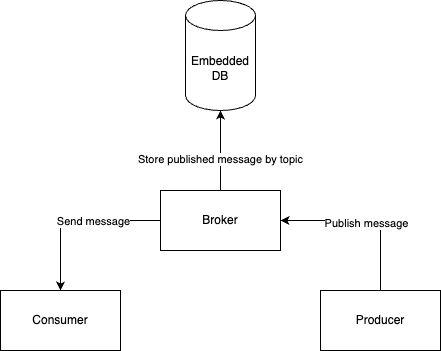

The diagram above was exported from draw.io. Its source (the exported page's mxGraphModel, read from the mxfile embedded in the PNG):
<mxGraphModel dx="1426" dy="787" grid="0" gridSize="10" guides="1" tooltips="1" connect="1" arrows="1" fold="1" page="1" pageScale="1" pageWidth="1600" pageHeight="900" math="0" shadow="0">
  <root>
    <mxCell id="0" />
    <mxCell id="1" parent="0" />
    <mxCell id="UYWFK8VrGFihQdc2nkrO-9" style="edgeStyle=orthogonalEdgeStyle;rounded=0;orthogonalLoop=1;jettySize=auto;html=1;entryX=0.5;entryY=0;entryDx=0;entryDy=0;" edge="1" parent="1" source="UYWFK8VrGFihQdc2nkrO-1" target="UYWFK8VrGFihQdc2nkrO-2">
      <mxGeometry relative="1" as="geometry" />
    </mxCell>
    <mxCell id="UYWFK8VrGFihQdc2nkrO-10" value="Send message" style="edgeLabel;html=1;align=center;verticalAlign=middle;resizable=0;points=[];" vertex="1" connectable="0" parent="UYWFK8VrGFihQdc2nkrO-9">
      <mxGeometry x="-0.2" relative="1" as="geometry">
        <mxPoint as="offset" />
      </mxGeometry>
    </mxCell>
    <mxCell id="UYWFK8VrGFihQdc2nkrO-1" value="Broker" style="rounded=0;whiteSpace=wrap;html=1;" vertex="1" parent="1">
      <mxGeometry x="640" y="260" width="120" height="60" as="geometry" />
    </mxCell>
    <mxCell id="UYWFK8VrGFihQdc2nkrO-2" value="Consumer" style="rounded=0;whiteSpace=wrap;html=1;" vertex="1" parent="1">
      <mxGeometry x="480" y="360" width="120" height="60" as="geometry" />
    </mxCell>
    <mxCell id="UYWFK8VrGFihQdc2nkrO-5" style="edgeStyle=orthogonalEdgeStyle;rounded=0;orthogonalLoop=1;jettySize=auto;html=1;entryX=1;entryY=0.5;entryDx=0;entryDy=0;exitX=0.5;exitY=0;exitDx=0;exitDy=0;" edge="1" parent="1" source="UYWFK8VrGFihQdc2nkrO-3" target="UYWFK8VrGFihQdc2nkrO-1">
      <mxGeometry relative="1" as="geometry" />
    </mxCell>
    <mxCell id="UYWFK8VrGFihQdc2nkrO-6" value="Publish message" style="edgeLabel;html=1;align=center;verticalAlign=middle;resizable=0;points=[];" vertex="1" connectable="0" parent="UYWFK8VrGFihQdc2nkrO-5">
      <mxGeometry y="2" relative="1" as="geometry">
        <mxPoint as="offset" />
      </mxGeometry>
    </mxCell>
    <mxCell id="UYWFK8VrGFihQdc2nkrO-3" value="Producer" style="rounded=0;whiteSpace=wrap;html=1;" vertex="1" parent="1">
      <mxGeometry x="800" y="360" width="120" height="60" as="geometry" />
    </mxCell>
    <mxCell id="UYWFK8VrGFihQdc2nkrO-4" value="Embedded DB" style="shape=cylinder3;whiteSpace=wrap;html=1;boundedLbl=1;backgroundOutline=1;size=15;" vertex="1" parent="1">
      <mxGeometry x="665" y="70" width="70" height="110" as="geometry" />
    </mxCell>
    <mxCell id="UYWFK8VrGFihQdc2nkrO-7" style="edgeStyle=orthogonalEdgeStyle;rounded=0;orthogonalLoop=1;jettySize=auto;html=1;entryX=0.5;entryY=1;entryDx=0;entryDy=0;entryPerimeter=0;" edge="1" parent="1" source="UYWFK8VrGFihQdc2nkrO-1" target="UYWFK8VrGFihQdc2nkrO-4">
      <mxGeometry relative="1" as="geometry" />
    </mxCell>
    <mxCell id="UYWFK8VrGFihQdc2nkrO-8" value="Store published message by topic" style="edgeLabel;html=1;align=center;verticalAlign=middle;resizable=0;points=[];" vertex="1" connectable="0" parent="UYWFK8VrGFihQdc2nkrO-7">
      <mxGeometry x="-0.2" y="1" relative="1" as="geometry">
        <mxPoint as="offset" />
      </mxGeometry>
    </mxCell>
  </root>
</mxGraphModel>